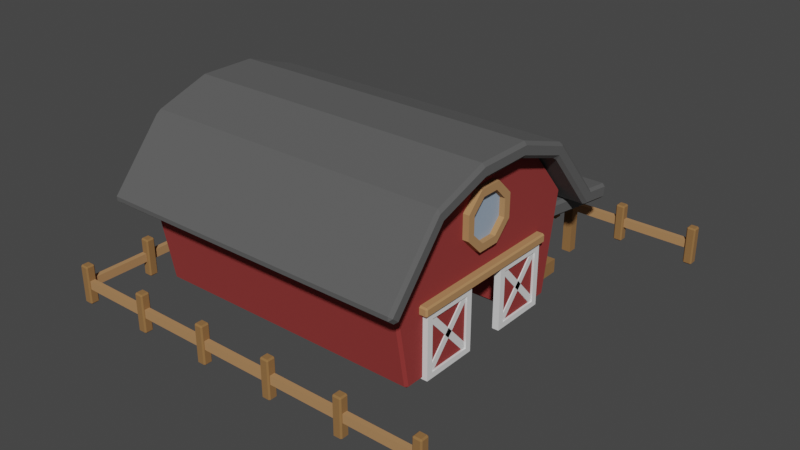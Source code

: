 # Source: blend.blend  (saved by Blender 3.0.42; exported with 4.5.12 LTS)
import bpy
from mathutils import Matrix  # noqa: F401  (used for matrix-valued properties, if any)

bpy.ops.wm.read_factory_settings(use_empty=True)
scene = bpy.context.scene
scene.name = 'Scene'

# ---- collections
col_collection = bpy.data.collections.new('Collection'); scene.collection.children.link(col_collection)

# ---- materials (node trees are filled in below, after node groups)
mat_main = bpy.data.materials.new('Main')
mat_main.use_transparent_shadow = False
mat_roof = bpy.data.materials.new('Roof')
mat_roof.use_transparent_shadow = False
mat_wood = bpy.data.materials.new('Wood')
mat_wood.alpha_threshold = 0.0
mat_wood.use_transparent_shadow = False
mat_wood.line_color = (0.0, 0.0, 0.0, 1.0)
mat_glass = bpy.data.materials.new('Glass')
mat_glass.use_transparent_shadow = False
mat_white = bpy.data.materials.new('White')
mat_white.use_transparent_shadow = False
mat_dark_wood = bpy.data.materials.new('Dark Wood')
mat_dark_wood.use_transparent_shadow = False

# ---- material node trees
mat_main.use_nodes = True; mat_main.node_tree.nodes.clear()
_N = mat_main.node_tree.nodes; _L = mat_main.node_tree.links
n0 = _N.new('ShaderNodeBsdfPrincipled'); n0.name = 'Principled BSDF'; n0.location = (10, 300)
n0.distribution = 'GGX'
n0.subsurface_method = 'RANDOM_WALK_SKIN'
n0.inputs[0].default_value = (0.2874, 0.03071, 0.02843, 1.0)
n0.inputs[2].default_value = 1.0
n0.inputs[3].default_value = 1.45
n0.inputs[27].default_value = (0.0, 0.0, 0.0, 1.0)
n0.inputs[28].default_value = 1.0
n1 = _N.new('ShaderNodeOutputMaterial'); n1.name = 'Material Output'; n1.location = (300, 300)
_L.new(n0.outputs[0], n1.inputs[0])
n1.is_active_output = True
mat_roof.use_nodes = True; mat_roof.node_tree.nodes.clear()
_N = mat_roof.node_tree.nodes; _L = mat_roof.node_tree.links
n0 = _N.new('ShaderNodeBsdfPrincipled'); n0.name = 'Principled BSDF'; n0.location = (10, 300)
n0.distribution = 'GGX'
n0.subsurface_method = 'RANDOM_WALK_SKIN'
n0.inputs[0].default_value = (0.0985, 0.0985, 0.0985, 1.0)
n0.inputs[2].default_value = 1.0
n0.inputs[3].default_value = 1.45
n0.inputs[27].default_value = (0.0, 0.0, 0.0, 1.0)
n0.inputs[28].default_value = 1.0
n1 = _N.new('ShaderNodeOutputMaterial'); n1.name = 'Material Output'; n1.location = (300, 300)
_L.new(n0.outputs[0], n1.inputs[0])
n1.is_active_output = True
mat_wood.use_nodes = True; mat_wood.node_tree.nodes.clear()
_N = mat_wood.node_tree.nodes; _L = mat_wood.node_tree.links
n0 = _N.new('ShaderNodeOutputMaterial'); n0.name = 'Material Output'; n0.location = (300, 300)
n1 = _N.new('ShaderNodeBsdfPrincipled'); n1.name = 'Principled BSDF'; n1.location = (10, 300)
n1.distribution = 'GGX'
n1.subsurface_method = 'RANDOM_WALK_SKIN'
n1.inputs[0].default_value = (0.4508, 0.2346, 0.09759, 1.0)
n1.inputs[2].default_value = 1.0
n1.inputs[3].default_value = 1.45
n1.inputs[27].default_value = (0.0, 0.0, 0.0, 1.0)
n1.inputs[28].default_value = 1.0
_L.new(n1.outputs[0], n0.inputs[0])
n0.is_active_output = True
mat_glass.use_nodes = True; mat_glass.node_tree.nodes.clear()
_N = mat_glass.node_tree.nodes; _L = mat_glass.node_tree.links
n0 = _N.new('ShaderNodeBsdfPrincipled'); n0.name = 'Principled BSDF'; n0.location = (10, 300)
n0.distribution = 'GGX'
n0.subsurface_method = 'RANDOM_WALK_SKIN'
n0.inputs[0].default_value = (0.3231, 0.4125, 0.5271, 1.0)
n0.inputs[2].default_value = 1.0
n0.inputs[3].default_value = 1.45
n0.inputs[27].default_value = (0.0, 0.0, 0.0, 1.0)
n0.inputs[28].default_value = 1.0
n1 = _N.new('ShaderNodeOutputMaterial'); n1.name = 'Material Output'; n1.location = (300, 300)
_L.new(n0.outputs[0], n1.inputs[0])
n1.is_active_output = True
mat_white.use_nodes = True; mat_white.node_tree.nodes.clear()
_N = mat_white.node_tree.nodes; _L = mat_white.node_tree.links
n0 = _N.new('ShaderNodeBsdfPrincipled'); n0.name = 'Principled BSDF'; n0.location = (10, 300)
n0.distribution = 'GGX'
n0.subsurface_method = 'RANDOM_WALK_SKIN'
n0.inputs[2].default_value = 1.0
n0.inputs[3].default_value = 1.45
n0.inputs[27].default_value = (0.0, 0.0, 0.0, 1.0)
n0.inputs[28].default_value = 1.0
n1 = _N.new('ShaderNodeOutputMaterial'); n1.name = 'Material Output'; n1.location = (300, 300)
_L.new(n0.outputs[0], n1.inputs[0])
n1.is_active_output = True
mat_dark_wood.use_nodes = True; mat_dark_wood.node_tree.nodes.clear()
_N = mat_dark_wood.node_tree.nodes; _L = mat_dark_wood.node_tree.links
n0 = _N.new('ShaderNodeBsdfPrincipled'); n0.name = 'Principled BSDF'; n0.location = (10, 300)
n0.distribution = 'GGX'
n0.subsurface_method = 'RANDOM_WALK_SKIN'
n0.inputs[0].default_value = (0.2831, 0.1413, 0.04667, 1.0)
n0.inputs[2].default_value = 1.0
n0.inputs[3].default_value = 1.45
n0.inputs[27].default_value = (0.0, 0.0, 0.0, 1.0)
n0.inputs[28].default_value = 1.0
n1 = _N.new('ShaderNodeOutputMaterial'); n1.name = 'Material Output'; n1.location = (300, 300)
_L.new(n0.outputs[0], n1.inputs[0])
n1.is_active_output = True

# ---- world
world_world = bpy.data.worlds.new('World'); scene.world = world_world
world_world.use_nodes = True; world_world.node_tree.nodes.clear()
_N = world_world.node_tree.nodes; _L = world_world.node_tree.links
n0 = _N.new('ShaderNodeOutputWorld'); n0.name = 'World Output'; n0.location = (300, 300)
n1 = _N.new('ShaderNodeBackground'); n1.name = 'Background'; n1.location = (10, 300)
n1.inputs[0].default_value = (0.05088, 0.05088, 0.05088, 1.0)
_L.new(n1.outputs[0], n0.inputs[0])
n0.is_active_output = True
world_world.color = (0.05088, 0.05088, 0.05088)
world_world.use_sun_shadow = False
world_world.sun_shadow_jitter_overblur = 0.0

# ---- meshes
me_cube_003 = bpy.data.meshes.new('Cube.003')
me_cube_003.from_pydata([(-1.54, -1.065, -0.5679), (-1.336, -0.6118, 0.1143), (-1.54, -1.258, 0.5278), (-1.54, 1.065, -0.5679), (-1.54, 1.258, 0.5278), (-1.336, 0.6118, 0.1143), (1.54, -1.065, -0.5679), (1.54, -1.258, 0.5278), (1.54, 1.065, -0.5679), (1.54, 1.258, 0.5278), (-1.54, 0.639, -0.5679), (-1.54, 0.213, -0.5679), (-1.54, -0.213, -0.5679), (-1.54, -0.639, -0.5679), (-1.54, -0.7548, 1.122), (-1.54, -0.2516, 1.221), (-1.54, 0.2516, 1.221), (-1.54, 0.7548, 1.122), (1.54, -0.639, -0.5679), (1.54, 0.639, -0.5679), (1.54, 0.7548, 1.122), (1.54, 0.2516, 1.221), (1.54, -0.2516, 1.221), (1.54, -0.7548, 1.122), (1.54, 0.6118, -0.5679), (-1.336, 0.213, -0.5679), (-1.336, 0.6118, -0.5679), (-1.336, -0.213, -0.5679), (1.54, -0.6118, -0.5679), (-1.336, -0.6118, -0.5679), (1.54, 0.6118, 0.1143), (1.54, 0.2277, 0.1143), (1.54, -0.2277, 0.1143), (1.54, -0.6118, 0.1143)], [], [(10, 17, 4, 3), (3, 4, 9, 8), (18, 23, 7, 6), (6, 7, 2, 0), (13, 18, 6, 0), (23, 14, 2, 7), (9, 4, 17, 20), (20, 17, 16, 21), (21, 16, 15, 22), (22, 15, 14, 23), (3, 8, 19, 10), (11, 10, 19, 24, 26, 25), (12, 11, 25, 27), (28, 18, 13, 12, 27, 29), (8, 9, 20, 19), (19, 20, 21, 31, 30, 24), (31, 21, 22, 32), (32, 22, 23, 18, 28, 33), (0, 2, 14, 13), (13, 14, 15, 12), (12, 15, 16, 11), (11, 16, 17, 10), (26, 5, 1, 29, 27, 25), (24, 30, 5, 26), (28, 29, 1, 33), (1, 5, 30, 31, 32, 33)])
_uv = me_cube_003.uv_layers.new(name='UVMap')
_uv.uv.foreach_set('vector', [0.375, 0.2, 0.625, 0.2, 0.625, 0.25, 0.375, 0.25, 0.375, 0.25, 0.625, 0.25, 0.625, 0.5, 0.375, 0.5, 0.375, 0.7, 0.625, 0.7, 0.625, 0.75, 0.375, 0.75, 0.375, 0.75, 0.625, 0.75, 0.625, 1.0, 0.375, 1.0, 0.125, 0.7, 0.375, 0.7, 0.375, 0.75, 0.125, 0.75, 0.625, 0.7, 0.875, 0.7, 0.875, 0.75, 0.625, 0.75, 0.625, 0.5, 0.875, 0.5, 0.875, 0.55, 0.625, 0.55, 0.625, 0.55, 0.875, 0.55, 0.875, 0.6, 0.625, 0.6, 0.625, 0.6, 0.875, 0.6, 0.875, 0.65, 0.625, 0.65, 0.625, 0.65, 0.875, 0.65, 0.875, 0.7, 0.625, 0.7, 0.125, 0.5, 0.375, 0.5, 0.375, 0.55, 0.125, 0.55, 0.125, 0.6, 0.125, 0.55, 0.375, 0.55, 0.375, 0.5638, 0.1415, 0.5638, 0.1415, 0.6, 0.125, 0.65, 0.125, 0.6, 0.1415, 0.6, 0.1415, 0.65, 0.375, 0.6862, 0.375, 0.7, 0.125, 0.7, 0.125, 0.65, 0.1415, 0.65, 0.1415, 0.6862, 0.375, 0.5, 0.625, 0.5, 0.625, 0.55, 0.375, 0.55, 0.375, 0.55, 0.625, 0.55, 0.625, 0.6, 0.4704, 0.6, 0.4739, 0.5679, 0.375, 0.5638, 0.4704, 0.6, 0.625, 0.6, 0.625, 0.65, 0.4704, 0.65, 0.4704, 0.65, 0.625, 0.65, 0.625, 0.7, 0.375, 0.7, 0.375, 0.6862, 0.4739, 0.6821, 0.375, 0.0, 0.625, 0.0, 0.625, 0.05, 0.375, 0.05, 0.375, 0.05, 0.625, 0.05, 0.625, 0.1, 0.375, 0.1, 0.375, 0.1, 0.625, 0.1, 0.625, 0.15, 0.375, 0.15, 0.375, 0.15, 0.625, 0.15, 0.625, 0.2, 0.375, 0.2, 0.4784, 0.25, 0.625, 0.25, 0.625, 0.0, 0.4784, 0.0, 0.4784, 0.0739, 0.4784, 0.1761, 0.4784, 0.4869, 0.625, 0.4869, 0.625, 0.25, 0.4784, 0.25, 0.4784, 0.7631, 0.4784, 1.0, 0.625, 1.0, 0.625, 0.7631, 0.875, 0.75, 0.875, 0.5, 0.6381, 0.5, 0.6381, 0.5704, 0.6381, 0.6796, 0.6381, 0.75])
me_cube_003.materials.append(mat_main)
me_cube_003.use_remesh_fix_poles = True
me_cube_003.use_remesh_preserve_attributes = False
me_cube_003.update()
me_cube_004 = bpy.data.meshes.new('Cube.004')
me_cube_004.from_pydata([(-1.65, -1.348, -0.4858), (-1.65, 1.348, -0.4858), (1.65, -1.348, -0.4858), (1.65, 1.348, -0.4858), (-1.65, -0.8086, 0.1509), (-1.65, -0.2695, 0.3349), (-1.65, 0.2695, 0.3349), (-1.65, 0.8086, 0.1509), (1.65, 0.8086, 0.1509), (1.65, 0.2695, 0.3349), (1.65, -0.2695, 0.3349), (1.65, -0.8086, 0.1509)], [], [(11, 4, 0, 2), (3, 1, 7, 8), (8, 7, 6, 9), (9, 6, 5, 10), (10, 5, 4, 11)])
_uv = me_cube_004.uv_layers.new(name='UVMap')
_uv.uv.foreach_set('vector', [0.625, 0.7, 0.875, 0.7, 0.875, 0.75, 0.625, 0.75, 0.625, 0.5, 0.875, 0.5, 0.875, 0.55, 0.625, 0.55, 0.625, 0.55, 0.875, 0.55, 0.875, 0.6, 0.625, 0.6, 0.625, 0.6, 0.875, 0.6, 0.875, 0.65, 0.625, 0.65, 0.625, 0.65, 0.875, 0.65, 0.875, 0.7, 0.625, 0.7])
me_cube_004.materials.append(mat_roof)
me_cube_004.use_remesh_fix_poles = True
me_cube_004.use_remesh_preserve_attributes = False
me_cube_004.update()
me_cylinder_001 = bpy.data.meshes.new('Cylinder.001')
me_cylinder_001.from_pydata([(0.0, 0.3325, -0.107), (0.0, 0.3325, 0.107), (0.2351, 0.2351, -0.107), (0.2351, 0.2351, 0.107), (0.3325, -1.453e-08, -0.107), (0.3325, -1.453e-08, 0.107), (0.2351, -0.2351, -0.107), (0.2351, -0.2351, 0.107), (-2.907e-08, -0.3325, -0.107), (-2.907e-08, -0.3325, 0.107), (-0.2351, -0.2351, -0.107), (-0.2351, -0.2351, 0.107), (-0.3325, 3.965e-09, -0.107), (-0.3325, 3.965e-09, 0.107), (-0.2351, 0.2351, -0.107), (-0.2351, 0.2351, 0.107), (0.1742, 0.1742, 0.107), (-9.91e-09, 0.2464, 0.107), (0.2464, -8.589e-10, 0.107), (0.1742, -0.1742, 0.107), (-1.163e-08, -0.2464, 0.107), (-0.1742, -0.1742, 0.107), (-0.2464, -6.972e-09, 0.107), (-0.1742, 0.1742, 0.107), (0.1742, 0.1742, 0.04736), (-7.434e-09, 0.2464, 0.04736), (0.2464, -3.666e-10, 0.04736), (0.1742, -0.1742, 0.04736), (-9.152e-09, -0.2464, 0.04736), (-0.1742, -0.1742, 0.04736), (-0.2464, -6.479e-09, 0.04736), (-0.1742, 0.1742, 0.04736)], [], [(0, 1, 3, 2), (2, 3, 5, 4), (4, 5, 7, 6), (6, 7, 9, 8), (8, 9, 11, 10), (10, 11, 13, 12), (7, 5, 18, 19), (12, 13, 15, 14), (14, 15, 1, 0), (0, 2, 4, 6, 8, 10, 12, 14), (23, 22, 30, 31), (13, 11, 21, 22), (9, 7, 19, 20), (15, 13, 22, 23), (5, 3, 16, 18), (11, 9, 20, 21), (1, 15, 23, 17), (3, 1, 17, 16), (24, 25, 31, 30, 29, 28, 27, 26), (21, 20, 28, 29), (19, 18, 26, 27), (16, 17, 25, 24), (17, 23, 31, 25), (22, 21, 29, 30), (20, 19, 27, 28), (18, 16, 24, 26)])
me_cylinder_001.polygons.foreach_set('material_index', [0, 0, 0, 0, 0, 0, 0, 0, 0, 0, 0, 0, 0, 0, 0, 0, 0, 0, 1, 0, 0, 0, 0, 0, 0, 0])
_uv = me_cylinder_001.uv_layers.new(name='UVMap')
_uv.uv.foreach_set('vector', [1.0, 0.5, 1.0, 1.0, 0.875, 1.0, 0.875, 0.5, 0.875, 0.5, 0.875, 1.0, 0.75, 1.0, 0.75, 0.5, 0.75, 0.5, 0.75, 1.0, 0.625, 1.0, 0.625, 0.5, 0.625, 0.5, 0.625, 1.0, 0.5, 1.0, 0.5, 0.5, 0.5, 0.5, 0.5, 1.0, 0.375, 1.0, 0.375, 0.5, 0.375, 0.5, 0.375, 1.0, 0.25, 1.0, 0.25, 0.5, 0.625, 1.0, 0.75, 1.0, 0.75, 1.0, 0.625, 1.0, 0.25, 0.5, 0.25, 1.0, 0.125, 1.0, 0.125, 0.5, 0.125, 0.5, 0.125, 1.0, 0.0, 1.0, 0.0, 0.5, 0.75, 0.49, 0.9197, 0.4197, 0.99, 0.25, 0.9197, 0.08029, 0.75, 0.01, 0.5803, 0.08029, 0.51, 0.25, 0.5803, 0.4197, 0.125, 1.0, 0.25, 1.0, 0.25, 1.0, 0.125, 1.0, 0.25, 1.0, 0.375, 1.0, 0.375, 1.0, 0.25, 1.0, 0.5, 1.0, 0.625, 1.0, 0.625, 1.0, 0.5, 1.0, 0.125, 1.0, 0.25, 1.0, 0.25, 1.0, 0.125, 1.0, 0.75, 1.0, 0.875, 1.0, 0.875, 1.0, 0.75, 1.0, 0.375, 1.0, 0.5, 1.0, 0.5, 1.0, 0.375, 1.0, 0.0, 1.0, 0.125, 1.0, 0.125, 1.0, 0.0, 1.0, 0.875, 1.0, 1.0, 1.0, 1.0, 1.0, 0.875, 1.0, 0.4197, 0.4197, 0.25, 0.49, 0.08029, 0.4197, 0.01, 0.25, 0.08029, 0.08029, 0.25, 0.01, 0.4197, 0.08029, 0.49, 0.25, 0.375, 1.0, 0.5, 1.0, 0.5, 1.0, 0.375, 1.0, 0.625, 1.0, 0.75, 1.0, 0.75, 1.0, 0.625, 1.0, 0.875, 1.0, 1.0, 1.0, 1.0, 1.0, 0.875, 1.0, 0.0, 1.0, 0.125, 1.0, 0.125, 1.0, 0.0, 1.0, 0.25, 1.0, 0.375, 1.0, 0.375, 1.0, 0.25, 1.0, 0.5, 1.0, 0.625, 1.0, 0.625, 1.0, 0.5, 1.0, 0.75, 1.0, 0.875, 1.0, 0.875, 1.0, 0.75, 1.0])
me_cylinder_001.materials.append(mat_wood)
me_cylinder_001.materials.append(mat_glass)
me_cylinder_001.use_remesh_fix_poles = True
me_cylinder_001.use_remesh_preserve_attributes = False
me_cylinder_001.update()
me_cube_006 = bpy.data.meshes.new('Cube.006')
me_cube_006.from_pydata([(-0.06387, -0.9058, -0.04902), (-0.06387, -0.9058, 0.04902), (-0.06387, 0.9058, -0.04902), (-0.06387, 0.9058, 0.04902), (0.06387, -0.9058, -0.04902), (0.06387, -0.9058, 0.04902), (0.06387, 0.9058, -0.04902), (0.06387, 0.9058, 0.04902)], [], [(0, 1, 3, 2), (2, 3, 7, 6), (6, 7, 5, 4), (4, 5, 1, 0), (2, 6, 4, 0), (7, 3, 1, 5)])
_uv = me_cube_006.uv_layers.new(name='UVMap')
_uv.uv.foreach_set('vector', [0.375, 0.0, 0.625, 0.0, 0.625, 0.25, 0.375, 0.25, 0.375, 0.25, 0.625, 0.25, 0.625, 0.5, 0.375, 0.5, 0.375, 0.5, 0.625, 0.5, 0.625, 0.75, 0.375, 0.75, 0.375, 0.75, 0.625, 0.75, 0.625, 1.0, 0.375, 1.0, 0.125, 0.5, 0.375, 0.5, 0.375, 0.75, 0.125, 0.75, 0.625, 0.5, 0.875, 0.5, 0.875, 0.75, 0.625, 0.75])
me_cube_006.materials.append(mat_wood)
me_cube_006.use_remesh_fix_poles = True
me_cube_006.use_remesh_preserve_attributes = False
me_cube_006.update()
me_cube_007 = bpy.data.meshes.new('Cube.007')
me_cube_007.from_pydata([(-0.03595, -0.3149, -0.3472), (-0.03595, -0.3149, 0.3472), (-0.03595, 0.3149, -0.3472), (-0.03595, 0.3149, 0.3472), (0.03595, -0.3149, -0.3472), (0.03595, -0.3149, 0.3472), (0.03595, 0.3149, -0.3472), (0.03595, 0.3149, 0.3472), (0.03595, 0.2465, 0.2673), (0.03595, 0.2465, -0.2869), (0.03595, -0.2465, -0.2869), (0.03595, -0.2465, 0.2673), (0.01103, 0.2465, 0.2673), (0.01103, 0.2465, -0.2869), (0.01103, -0.2465, -0.2869), (0.01103, -0.2465, 0.2673)], [], [(0, 1, 3, 2), (2, 3, 7, 6), (5, 4, 10, 11), (4, 5, 1, 0), (2, 6, 4, 0), (7, 3, 1, 5), (9, 8, 12, 13), (4, 6, 9, 10), (7, 5, 11, 8), (6, 7, 8, 9), (13, 12, 15, 14), (11, 10, 14, 15), (10, 9, 13, 14), (8, 11, 15, 12)])
me_cube_007.polygons.foreach_set('material_index', [0, 0, 0, 0, 0, 0, 0, 0, 0, 0, 1, 0, 0, 0])
_uv = me_cube_007.uv_layers.new(name='UVMap')
_uv.uv.foreach_set('vector', [0.375, 0.0, 0.625, 0.0, 0.625, 0.25, 0.375, 0.25, 0.375, 0.25, 0.625, 0.25, 0.625, 0.5, 0.375, 0.5, 0.625, 0.75, 0.375, 0.75, 0.375, 0.75, 0.625, 0.75, 0.375, 0.75, 0.625, 0.75, 0.625, 1.0, 0.375, 1.0, 0.125, 0.5, 0.375, 0.5, 0.375, 0.75, 0.125, 0.75, 0.625, 0.5, 0.875, 0.5, 0.875, 0.75, 0.625, 0.75, 0.375, 0.5, 0.625, 0.5, 0.625, 0.5, 0.375, 0.5, 0.375, 0.75, 0.375, 0.5, 0.375, 0.5, 0.375, 0.75, 0.625, 0.5, 0.625, 0.75, 0.625, 0.75, 0.625, 0.5, 0.375, 0.5, 0.625, 0.5, 0.625, 0.5, 0.375, 0.5, 0.375, 0.5, 0.625, 0.5, 0.625, 0.75, 0.375, 0.75, 0.625, 0.75, 0.375, 0.75, 0.375, 0.75, 0.625, 0.75, 0.375, 0.75, 0.375, 0.5, 0.375, 0.5, 0.375, 0.75, 0.625, 0.5, 0.625, 0.75, 0.625, 0.75, 0.625, 0.5])
me_cube_007.materials.append(mat_white)
me_cube_007.materials.append(mat_main)
me_cube_007.use_remesh_fix_poles = True
me_cube_007.use_remesh_preserve_attributes = False
me_cube_007.update()
me_cube_009 = bpy.data.meshes.new('Cube.009')
me_cube_009.from_pydata([(-1.0, -1.0, -1.0), (-1.0, -1.0, 1.0), (-1.0, 1.0, -1.0), (-1.0, 1.0, 1.0), (1.0, -1.0, -1.0), (1.0, -1.0, 1.0), (1.0, 1.0, -1.0), (1.0, 1.0, 1.0)], [], [(0, 1, 3, 2), (2, 3, 7, 6), (6, 7, 5, 4), (4, 5, 1, 0), (2, 6, 4, 0), (7, 3, 1, 5)])
_uv = me_cube_009.uv_layers.new(name='UVMap')
_uv.uv.foreach_set('vector', [0.375, 0.0, 0.625, 0.0, 0.625, 0.25, 0.375, 0.25, 0.375, 0.25, 0.625, 0.25, 0.625, 0.5, 0.375, 0.5, 0.375, 0.5, 0.625, 0.5, 0.625, 0.75, 0.375, 0.75, 0.375, 0.75, 0.625, 0.75, 0.625, 1.0, 0.375, 1.0, 0.125, 0.5, 0.375, 0.5, 0.375, 0.75, 0.125, 0.75, 0.625, 0.5, 0.875, 0.5, 0.875, 0.75, 0.625, 0.75])
me_cube_009.materials.append(mat_white)
me_cube_009.use_remesh_fix_poles = True
me_cube_009.use_remesh_preserve_attributes = False
me_cube_009.update()
me_cube_010 = bpy.data.meshes.new('Cube.010')
me_cube_010.from_pydata([(-1.0, -1.0, -1.0), (-1.0, -1.0, 1.0), (-1.0, 1.0, -1.0), (-1.0, 1.0, 1.0), (1.0, -1.0, -1.0), (1.0, -1.0, 1.0), (1.0, 1.0, -1.0), (1.0, 1.0, 1.0)], [], [(0, 1, 3, 2), (2, 3, 7, 6), (6, 7, 5, 4), (4, 5, 1, 0), (2, 6, 4, 0), (7, 3, 1, 5)])
_uv = me_cube_010.uv_layers.new(name='UVMap')
_uv.uv.foreach_set('vector', [0.375, 0.0, 0.625, 0.0, 0.625, 0.25, 0.375, 0.25, 0.375, 0.25, 0.625, 0.25, 0.625, 0.5, 0.375, 0.5, 0.375, 0.5, 0.625, 0.5, 0.625, 0.75, 0.375, 0.75, 0.375, 0.75, 0.625, 0.75, 0.625, 1.0, 0.375, 1.0, 0.125, 0.5, 0.375, 0.5, 0.375, 0.75, 0.125, 0.75, 0.625, 0.5, 0.875, 0.5, 0.875, 0.75, 0.625, 0.75])
me_cube_010.materials.append(mat_white)
me_cube_010.use_remesh_fix_poles = True
me_cube_010.use_remesh_preserve_attributes = False
me_cube_010.update()
me_cube_012 = bpy.data.meshes.new('Cube.012')
me_cube_012.from_pydata([(-1.506, -0.5594, -0.08185), (-1.506, -0.5594, 0.08185), (-1.506, 0.5594, -0.08185), (-1.506, 0.5594, 0.08185), (1.506, -0.5594, -0.08185), (1.506, -0.5594, 0.08185), (1.506, 0.5594, -0.08185), (1.506, 0.5594, 0.08185)], [], [(0, 1, 3, 2), (2, 3, 7, 6), (6, 7, 5, 4), (4, 5, 1, 0), (2, 6, 4, 0), (7, 3, 1, 5)])
_uv = me_cube_012.uv_layers.new(name='UVMap')
_uv.uv.foreach_set('vector', [0.375, 0.0, 0.625, 0.0, 0.625, 0.25, 0.375, 0.25, 0.375, 0.25, 0.625, 0.25, 0.625, 0.5, 0.375, 0.5, 0.375, 0.5, 0.625, 0.5, 0.625, 0.75, 0.375, 0.75, 0.375, 0.75, 0.625, 0.75, 0.625, 1.0, 0.375, 1.0, 0.125, 0.5, 0.375, 0.5, 0.375, 0.75, 0.125, 0.75, 0.625, 0.5, 0.875, 0.5, 0.875, 0.75, 0.625, 0.75])
me_cube_012.materials.append(mat_roof)
me_cube_012.use_remesh_fix_poles = True
me_cube_012.use_remesh_preserve_attributes = False
me_cube_012.update()
me_cube_013 = bpy.data.meshes.new('Cube.013')
me_cube_013.from_pydata([(-1.0, -1.0, -1.0), (-1.0, -1.0, 1.0), (-1.0, 1.0, -1.0), (-1.0, 1.0, 1.0), (1.0, -1.0, -1.0), (1.0, -1.0, 1.0), (1.0, 1.0, -1.0), (1.0, 1.0, 1.0)], [], [(0, 1, 3, 2), (2, 3, 7, 6), (6, 7, 5, 4), (4, 5, 1, 0), (2, 6, 4, 0), (7, 3, 1, 5)])
_uv = me_cube_013.uv_layers.new(name='UVMap')
_uv.uv.foreach_set('vector', [0.375, 0.0, 0.625, 0.0, 0.625, 0.25, 0.375, 0.25, 0.375, 0.25, 0.625, 0.25, 0.625, 0.5, 0.375, 0.5, 0.375, 0.5, 0.625, 0.5, 0.625, 0.75, 0.375, 0.75, 0.375, 0.75, 0.625, 0.75, 0.625, 1.0, 0.375, 1.0, 0.125, 0.5, 0.375, 0.5, 0.375, 0.75, 0.125, 0.75, 0.625, 0.5, 0.875, 0.5, 0.875, 0.75, 0.625, 0.75])
me_cube_013.materials.append(mat_dark_wood)
me_cube_013.use_remesh_fix_poles = True
me_cube_013.use_remesh_preserve_attributes = False
me_cube_013.update()
me_cube_014 = bpy.data.meshes.new('Cube.014')
me_cube_014.from_pydata([(-1.0, -1.0, -1.0), (-1.0, -1.0, 1.0), (-1.0, 1.0, -1.0), (-1.0, 1.0, 1.0), (1.0, -1.0, -1.0), (1.0, -1.0, 1.0), (1.0, 1.0, -1.0), (1.0, 1.0, 1.0), (-0.908, -0.7933, 1.0), (-0.908, 0.7933, 1.0), (0.908, 0.7933, 1.0), (0.908, -0.7933, 1.0), (-0.908, -0.7933, 0.2537), (-0.908, 0.7933, 0.2537), (0.908, 0.7933, 0.2537), (0.908, -0.7933, 0.2537)], [], [(0, 1, 3, 2), (2, 3, 7, 6), (6, 7, 5, 4), (4, 5, 1, 0), (2, 6, 4, 0), (5, 7, 10, 11), (9, 8, 12, 13), (3, 1, 8, 9), (1, 5, 11, 8), (7, 3, 9, 10), (14, 13, 12, 15), (8, 11, 15, 12), (10, 9, 13, 14), (11, 10, 14, 15)])
_uv = me_cube_014.uv_layers.new(name='UVMap')
_uv.uv.foreach_set('vector', [0.375, 0.0, 0.625, 0.0, 0.625, 0.25, 0.375, 0.25, 0.375, 0.25, 0.625, 0.25, 0.625, 0.5, 0.375, 0.5, 0.375, 0.5, 0.625, 0.5, 0.625, 0.75, 0.375, 0.75, 0.375, 0.75, 0.625, 0.75, 0.625, 1.0, 0.375, 1.0, 0.125, 0.5, 0.375, 0.5, 0.375, 0.75, 0.125, 0.75, 0.625, 0.75, 0.625, 0.5, 0.625, 0.5, 0.625, 0.75, 0.625, 0.25, 0.625, 0.0, 0.625, 0.0, 0.625, 0.25, 0.625, 0.25, 0.625, 0.0, 0.625, 0.0, 0.625, 0.25, 0.625, 1.0, 0.625, 0.75, 0.625, 0.75, 0.625, 1.0, 0.625, 0.5, 0.625, 0.25, 0.625, 0.25, 0.625, 0.5, 0.625, 0.5, 0.875, 0.5, 0.875, 0.75, 0.625, 0.75, 0.625, 1.0, 0.625, 0.75, 0.625, 0.75, 0.625, 1.0, 0.625, 0.5, 0.625, 0.25, 0.625, 0.25, 0.625, 0.5, 0.625, 0.75, 0.625, 0.5, 0.625, 0.5, 0.625, 0.75])
me_cube_014.materials.append(mat_dark_wood)
me_cube_014.use_remesh_fix_poles = True
me_cube_014.use_remesh_preserve_attributes = False
me_cube_014.update()
me_cylinder_002 = bpy.data.meshes.new('Cylinder.002')
me_cylinder_002.from_pydata([(0.0, 1.0, -1.0), (0.0, 1.0, 1.0), (0.7071, 0.7071, -1.0), (0.7071, 0.7071, 1.0), (1.0, -4.371e-08, -1.0), (1.0, -4.371e-08, 1.0), (0.7071, -0.7071, -1.0), (0.7071, -0.7071, 1.0), (-8.742e-08, -1.0, -1.0), (-8.742e-08, -1.0, 1.0), (-0.7071, -0.7071, -1.0), (-0.7071, -0.7071, 1.0), (-1.0, 1.192e-08, -1.0), (-1.0, 1.192e-08, 1.0), (-0.7071, 0.7071, -1.0), (-0.7071, 0.7071, 1.0)], [], [(0, 1, 3, 2), (2, 3, 5, 4), (4, 5, 7, 6), (6, 7, 9, 8), (8, 9, 11, 10), (10, 11, 13, 12), (3, 1, 15, 13, 11, 9, 7, 5), (12, 13, 15, 14), (14, 15, 1, 0), (0, 2, 4, 6, 8, 10, 12, 14)])
_uv = me_cylinder_002.uv_layers.new(name='UVMap')
_uv.uv.foreach_set('vector', [1.0, 0.5, 1.0, 1.0, 0.875, 1.0, 0.875, 0.5, 0.875, 0.5, 0.875, 1.0, 0.75, 1.0, 0.75, 0.5, 0.75, 0.5, 0.75, 1.0, 0.625, 1.0, 0.625, 0.5, 0.625, 0.5, 0.625, 1.0, 0.5, 1.0, 0.5, 0.5, 0.5, 0.5, 0.5, 1.0, 0.375, 1.0, 0.375, 0.5, 0.375, 0.5, 0.375, 1.0, 0.25, 1.0, 0.25, 0.5, 0.4197, 0.4197, 0.25, 0.49, 0.08029, 0.4197, 0.01, 0.25, 0.08029, 0.08029, 0.25, 0.01, 0.4197, 0.08029, 0.49, 0.25, 0.25, 0.5, 0.25, 1.0, 0.125, 1.0, 0.125, 0.5, 0.125, 0.5, 0.125, 1.0, 0.0, 1.0, 0.0, 0.5, 0.75, 0.49, 0.9197, 0.4197, 0.99, 0.25, 0.9197, 0.08029, 0.75, 0.01, 0.5803, 0.08029, 0.51, 0.25, 0.5803, 0.4197])
me_cylinder_002.materials.append(mat_wood)
me_cylinder_002.use_remesh_fix_poles = True
me_cylinder_002.use_remesh_preserve_attributes = False
me_cylinder_002.update()
me_cube_016 = bpy.data.meshes.new('Cube.016')
me_cube_016.from_pydata([(-0.04976, -0.04976, -0.2106), (-0.04976, -0.04976, 0.2106), (-0.04976, 0.04976, -0.2106), (-0.04976, 0.04976, 0.2106), (0.04976, -0.04976, -0.2106), (0.04976, -0.04976, 0.2106), (0.04976, 0.04976, -0.2106), (0.04976, 0.04976, 0.2106)], [], [(0, 1, 3, 2), (2, 3, 7, 6), (6, 7, 5, 4), (4, 5, 1, 0), (2, 6, 4, 0), (7, 3, 1, 5)])
_uv = me_cube_016.uv_layers.new(name='UVMap')
_uv.uv.foreach_set('vector', [0.375, 0.0, 0.625, 0.0, 0.625, 0.25, 0.375, 0.25, 0.375, 0.25, 0.625, 0.25, 0.625, 0.5, 0.375, 0.5, 0.375, 0.5, 0.625, 0.5, 0.625, 0.75, 0.375, 0.75, 0.375, 0.75, 0.625, 0.75, 0.625, 1.0, 0.375, 1.0, 0.125, 0.5, 0.375, 0.5, 0.375, 0.75, 0.125, 0.75, 0.625, 0.5, 0.875, 0.5, 0.875, 0.75, 0.625, 0.75])
me_cube_016.materials.append(mat_dark_wood)
me_cube_016.use_remesh_fix_poles = True
me_cube_016.use_remesh_preserve_attributes = False
me_cube_016.update()
me_cube_017 = bpy.data.meshes.new('Cube.017')
me_cube_017.from_pydata([(-1.0, -1.0, -1.0), (-1.0, -1.0, 1.0), (-1.0, 1.0, -1.0), (-1.0, 1.0, 1.0), (1.0, -1.0, -1.0), (1.0, -1.0, 1.0), (1.0, 1.0, -1.0), (1.0, 1.0, 1.0)], [], [(0, 1, 3, 2), (2, 3, 7, 6), (6, 7, 5, 4), (4, 5, 1, 0), (2, 6, 4, 0), (7, 3, 1, 5)])
_uv = me_cube_017.uv_layers.new(name='UVMap')
_uv.uv.foreach_set('vector', [0.375, 0.0, 0.625, 0.0, 0.625, 0.25, 0.375, 0.25, 0.375, 0.25, 0.625, 0.25, 0.625, 0.5, 0.375, 0.5, 0.375, 0.5, 0.625, 0.5, 0.625, 0.75, 0.375, 0.75, 0.375, 0.75, 0.625, 0.75, 0.625, 1.0, 0.375, 1.0, 0.125, 0.5, 0.375, 0.5, 0.375, 0.75, 0.125, 0.75, 0.625, 0.5, 0.875, 0.5, 0.875, 0.75, 0.625, 0.75])
me_cube_017.materials.append(mat_wood)
me_cube_017.use_remesh_fix_poles = True
me_cube_017.use_remesh_preserve_attributes = False
me_cube_017.update()

# ---- objects
ob_cube = bpy.data.objects.new('Cube', me_cube_003)
ob_cube_001 = bpy.data.objects.new('Cube.001', me_cube_004)
ob_cylinder = bpy.data.objects.new('Cylinder', me_cylinder_001)
ob_cube_002 = bpy.data.objects.new('Cube.002', me_cube_006)
ob_cube_003 = bpy.data.objects.new('Cube.003', me_cube_007)
ob_cube_004 = bpy.data.objects.new('Cube.004', me_cube_009)
ob_cube_005 = bpy.data.objects.new('Cube.005', me_cube_010)
ob_cube_006 = bpy.data.objects.new('Cube.006', me_cube_012)
ob_cube_007 = bpy.data.objects.new('Cube.007', me_cube_013)
ob_cube_008 = bpy.data.objects.new('Cube.008', me_cube_014)
ob_cylinder_001 = bpy.data.objects.new('Cylinder.001', me_cylinder_002)
ob_cylinder_002 = bpy.data.objects.new('Cylinder.002', me_cylinder_002)
ob_cylinder_003 = bpy.data.objects.new('Cylinder.003', me_cylinder_002)
ob_cylinder_004 = bpy.data.objects.new('Cylinder.004', me_cylinder_002)
ob_cylinder_005 = bpy.data.objects.new('Cylinder.005', me_cylinder_002)
ob_cylinder_006 = bpy.data.objects.new('Cylinder.006', me_cylinder_002)
ob_cube_009 = bpy.data.objects.new('Cube.009', me_cube_016)
ob_cube_012 = bpy.data.objects.new('Cube.012', me_cube_017)
ob_cube_013 = bpy.data.objects.new('Cube.013', me_cube_017)
ob_cube_014 = bpy.data.objects.new('Cube.014', me_cube_017)
ob_cube_010 = bpy.data.objects.new('Cube.010', me_cube_016)
ob_cube_011 = bpy.data.objects.new('Cube.011', me_cube_016)

# ---- transforms, parenting, visibility, modifiers, constraints
ob_cube.location = (0.0, 0.0, 0.5567)
_m = ob_cube.modifiers.new('Bevel', 'BEVEL')
_m.width = 0.35
_m.width_pct = 0.35
ob_cube_001.location = (-2.106e-08, 5.354e-09, 1.56)
ob_cube_001.scale = (1.06, 1.148, 1.148)
_m = ob_cube_001.modifiers.new('Solidify', 'SOLIDIFY')
_m.thickness = 0.14
_m = ob_cube_001.modifiers.new('Bevel', 'BEVEL')
_m.width = 0.03
_m.width_pct = 0.03
ob_cylinder.location = (1.5, -0.007579, 1.293)
ob_cylinder.rotation_euler = (-1.571, 1.178, -1.571)
ob_cube_002.location = (1.56, 0.0, 0.7206)
_m = ob_cube_002.modifiers.new('Bevel', 'BEVEL')
_m.width = 0.016
_m.width_pct = 0.016
ob_cube_003.location = (1.561, -0.5393, 0.3404)
_m = ob_cube_003.modifiers.new('Mirror', 'MIRROR')
_m.use_axis = (False, True, False)
_m.mirror_object = ob_cube
ob_cube_004.location = (1.563, -0.5409, 0.3395)
ob_cube_004.rotation_euler = (0.733, -0.0, 0.0)
ob_cube_004.scale = (0.02069, 0.03496, 0.376)
_m = ob_cube_004.modifiers.new('Mirror', 'MIRROR')
_m.use_axis = (False, True, False)
_m.mirror_object = ob_cube
ob_cube_005.location = (1.563, -0.5409, 0.3395)
ob_cube_005.rotation_euler = (-0.733, -0.0, 0.0)
ob_cube_005.scale = (0.02069, 0.03496, 0.376)
_m = ob_cube_005.modifiers.new('Mirror', 'MIRROR')
_m.use_axis = (False, True, False)
_m.mirror_object = ob_cube
ob_cube_006.location = (0.0, 1.683, 0.7777)
ob_cube_006.rotation_euler = (-0.1406, -0.0, 0.0)
_m = ob_cube_006.modifiers.new('Bevel', 'BEVEL')
_m.width = 0.03
_m.width_pct = 0.03
ob_cube_007.location = (1.218, 2.062, 0.38)
ob_cube_007.scale = (0.04976, 0.04976, 0.3996)
_m = ob_cube_007.modifiers.new('Array', 'ARRAY')
_m.count = 4
_m.relative_offset_displace = (-8.4, 0.0, 0.0)
ob_cube_008.location = (0.0, 1.279, 0.04987)
ob_cube_008.scale = (1.367, 0.271, 0.07663)
ob_cylinder_001.location = (0.7454, 1.185, 0.1607)
ob_cylinder_001.rotation_euler = (-1.571, 1.432, -1.571)
ob_cylinder_001.scale = (0.1051, 0.1051, 0.4912)
ob_cylinder_002.location = (0.7454, 1.406, 0.1607)
ob_cylinder_002.rotation_euler = (-1.571, 0.02913, -1.571)
ob_cylinder_002.scale = (0.1051, 0.1051, 0.4912)
ob_cylinder_003.location = (0.7454, 1.293, 0.329)
ob_cylinder_003.rotation_euler = (-1.571, -0.1573, -1.571)
ob_cylinder_003.scale = (0.1051, 0.1051, 0.4912)
ob_cylinder_004.location = (-0.5113, 1.175, 0.1607)
ob_cylinder_004.rotation_euler = (-1.571, 1.432, -1.571)
ob_cylinder_004.scale = (0.1051, 0.1051, 0.6134)
ob_cylinder_005.location = (-0.5113, 1.395, 0.1607)
ob_cylinder_005.rotation_euler = (-1.571, 0.3244, -1.571)
ob_cylinder_005.scale = (0.1051, 0.1051, 0.6134)
ob_cylinder_006.location = (-0.5113, 1.283, 0.329)
ob_cylinder_006.rotation_euler = (-1.571, -1.24, -1.571)
ob_cylinder_006.scale = (0.1051, 0.1051, 0.6134)
ob_cube_009.location = (2.336, -1.871, 0.1704)
_m = ob_cube_009.modifiers.new('Bevel', 'BEVEL')
_m.width = 0.014
_m.width_pct = 0.014
_m = ob_cube_009.modifiers.new('Array', 'ARRAY')
_m.count = 6
_m.relative_offset_displace = (-8.4, 0.0, 0.0)
ob_cube_012.location = (0.255, -1.871, 0.174)
ob_cube_012.rotation_euler = (-0.0, 1.571, 0.0)
ob_cube_012.scale = (0.04631, 0.02826, 2.086)
ob_cube_013.location = (0.255, 2.664, 0.174)
ob_cube_013.rotation_euler = (-0.0, 1.571, 0.0)
ob_cube_013.scale = (0.04631, 0.02826, 2.086)
ob_cube_014.location = (-1.852, 0.3871, 0.174)
ob_cube_014.rotation_euler = (-1.571, 1.571, 0.0)
ob_cube_014.scale = (0.04631, 0.02826, 2.254)
ob_cube_010.location = (2.336, 2.658, 0.1704)
_m = ob_cube_010.modifiers.new('Bevel', 'BEVEL')
_m.width = 0.014
_m.width_pct = 0.014
_m = ob_cube_010.modifiers.new('Array', 'ARRAY')
_m.count = 6
_m.relative_offset_displace = (-8.4, 0.0, 0.0)
ob_cube_011.location = (-1.838, -1.138, 0.1704)
ob_cube_011.rotation_euler = (0.0, -0.0, -1.571)
_m = ob_cube_011.modifiers.new('Bevel', 'BEVEL')
_m.width = 0.014
_m.width_pct = 0.014
_m = ob_cube_011.modifiers.new('Array', 'ARRAY')
_m.count = 4
_m.relative_offset_displace = (-10.1, 0.0, 0.0)

# ---- collection membership
col_collection.objects.link(ob_cube)
col_collection.objects.link(ob_cube_001)
col_collection.objects.link(ob_cylinder)
col_collection.objects.link(ob_cube_002)
col_collection.objects.link(ob_cube_003)
col_collection.objects.link(ob_cube_004)
col_collection.objects.link(ob_cube_005)
col_collection.objects.link(ob_cube_006)
col_collection.objects.link(ob_cube_007)
col_collection.objects.link(ob_cube_008)
col_collection.objects.link(ob_cylinder_001)
col_collection.objects.link(ob_cylinder_002)
col_collection.objects.link(ob_cylinder_003)
col_collection.objects.link(ob_cylinder_004)
col_collection.objects.link(ob_cylinder_005)
col_collection.objects.link(ob_cylinder_006)
col_collection.objects.link(ob_cube_009)
col_collection.objects.link(ob_cube_012)
col_collection.objects.link(ob_cube_013)
col_collection.objects.link(ob_cube_014)
col_collection.objects.link(ob_cube_010)
col_collection.objects.link(ob_cube_011)

# ---- scene / render settings (as saved in the file)
scene.frame_start = 1; scene.frame_end = 250; scene.frame_set(1)
scene.render.engine = 'BLENDER_EEVEE_NEXT'
scene.cycles.sampling_pattern = 'TABULATED_SOBOL'
scene.cycles.use_light_tree = False
scene.view_settings.view_transform = 'Filmic'
bpy.context.view_layer.update()

# ---- added for rendering (the .blend has no active camera and no usable light): camera, sun
cam_auto = bpy.data.cameras.new('AutoCamera')
cam_auto.lens = 50.0
cam_auto.sensor_width = 36.0
cam_auto.clip_end = 1000.0
ob_auto_camera = bpy.data.objects.new('AutoCamera', cam_auto)
scene.collection.objects.link(ob_auto_camera)
ob_auto_camera.location = (6.58146, -7.20906, 5.67549)
ob_auto_camera.rotation_euler = (1.09748, -7.21219e-08, 0.694738)
scene.camera = ob_auto_camera
light_auto_sun = bpy.data.lights.new('AutoSun', 'SUN')
light_auto_sun.energy = 3.0
light_auto_sun.angle = 0.0523599
ob_auto_sun = bpy.data.objects.new('AutoSun', light_auto_sun)
scene.collection.objects.link(ob_auto_sun)
ob_auto_sun.rotation_euler = (0.872665, 0.174533, 0.523599)
bpy.context.view_layer.update()
